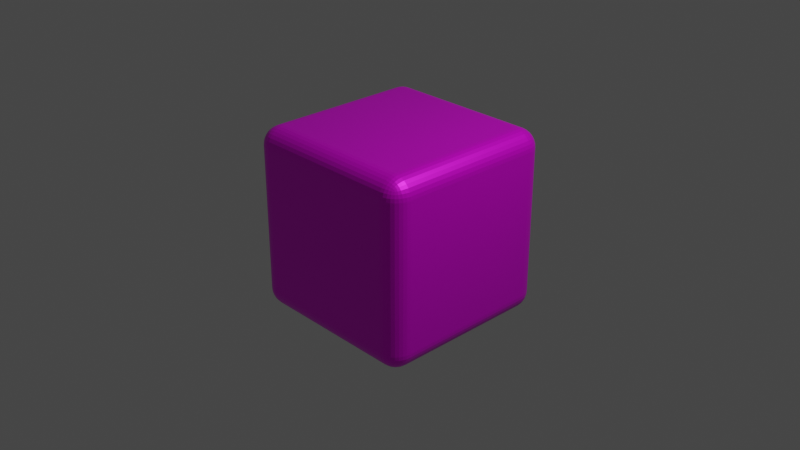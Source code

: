 # Source: dice.blend  (saved by Blender 2.90.8; exported with 4.5.12 LTS)
import bpy
from mathutils import Matrix  # noqa: F401  (used for matrix-valued properties, if any)

bpy.ops.wm.read_factory_settings(use_empty=True)
scene = bpy.context.scene
scene.name = 'Scene'

# ---- collections
col_collection = bpy.data.collections.new('Collection'); scene.collection.children.link(col_collection)

# ---- images (referenced by path relative to the original .blend; pixels are not part of the script)
import os
ASSET_DIR = os.environ.get("B2B_ASSET_DIR", "")  # directory of the original .blend (textures are referenced by path, not embedded)
HERE = os.path.dirname(os.path.abspath(__file__))  # packed textures are extracted next to this script under _unpacked/

def load_image(name, relpath, width, height, colorspace="sRGB"):
    """Load a texture the original file referenced (path relative to the .blend, or extracted next to this script)."""
    p = next((c for c in (os.path.join(HERE, relpath), os.path.join(ASSET_DIR, relpath)) if relpath and os.path.exists(c)), "")
    if p:
        img = bpy.data.images.load(p, check_existing=True)
        img.name = name
    else:  # same state as the original file: an image datablock whose file is absent (Cycles renders it pink)
        img = bpy.data.images.new(name, width, height)
        img.source = "FILE"
        img.filepath = "//" + (relpath or name)
    img.colorspace_settings.name = colorspace
    return img
img_dice_uv_map_jpg = load_image('dice_uv_map.jpg', 'dice_uv_map.jpg', 1024, 1024, 'sRGB')

# ---- materials (node trees are filled in below, after node groups)
mat_material = bpy.data.materials.new('Material')
mat_material.alpha_threshold = 0.0
mat_material.use_transparent_shadow = False
mat_material.line_color = (0.0, 0.0, 0.0, 1.0)

# ---- material node trees
mat_material.use_nodes = True; mat_material.node_tree.nodes.clear()
_N = mat_material.node_tree.nodes; _L = mat_material.node_tree.links
n0 = _N.new('ShaderNodeOutputMaterial'); n0.name = 'Material Output'; n0.location = (300, 300)
n1 = _N.new('ShaderNodeBsdfPrincipled'); n1.name = 'Principled BSDF'; n1.location = (10, 300)
n1.distribution = 'GGX'
n1.subsurface_method = 'BURLEY'
n1.inputs[1].default_value = 0.5386
n1.inputs[2].default_value = 0.4
n1.inputs[3].default_value = 1.45
n1.inputs[27].default_value = (0.0, 0.0, 0.0, 1.0)
n1.inputs[28].default_value = 1.0
n2 = _N.new('ShaderNodeTexImage'); n2.name = 'Image Texture'; n2.location = (-449, 198)
n2.image = img_dice_uv_map_jpg
_L.new(n1.outputs[0], n0.inputs[0])
_L.new(n2.outputs[0], n1.inputs[0])
n0.is_active_output = True

# ---- world
world_world = bpy.data.worlds.new('World'); scene.world = world_world
world_world.use_nodes = True; world_world.node_tree.nodes.clear()
_N = world_world.node_tree.nodes; _L = world_world.node_tree.links
n0 = _N.new('ShaderNodeOutputWorld'); n0.name = 'World Output'; n0.location = (300, 300)
n1 = _N.new('ShaderNodeBackground'); n1.name = 'Background'; n1.location = (10, 300)
n1.inputs[0].default_value = (0.05088, 0.05088, 0.05088, 1.0)
_L.new(n1.outputs[0], n0.inputs[0])
n0.is_active_output = True
world_world.color = (0.05088, 0.05088, 0.05088)
world_world.use_sun_shadow = False
world_world.sun_shadow_jitter_overblur = 0.0

# ---- cameras
cam_camera = bpy.data.cameras.new('Camera')
cam_camera.clip_end = 100.0
cam_camera.ortho_scale = 7.314

# ---- lights
light_light = bpy.data.lights.new('Light', 'POINT')
light_light.transmission_factor = 0.0
light_light.energy = 1000.0
light_light.shadow_soft_size = 0.1
light_light.shadow_maximum_resolution = 0.006
light_light.use_absolute_resolution = True

# ---- meshes
me_cube = bpy.data.meshes.new('Cube')
me_cube.from_pydata([(1.0, 1.0, 1.0), (1.0, 1.0, -1.0), (1.0, -1.0, 1.0), (1.0, -1.0, -1.0), (-1.0, 1.0, 1.0), (-1.0, 1.0, -1.0), (-1.0, -1.0, 1.0), (-1.0, -1.0, -1.0)], [], [(0, 4, 6, 2), (3, 2, 6, 7), (7, 6, 4, 5), (5, 1, 3, 7), (1, 0, 2, 3), (5, 4, 0, 1)])
_uv = me_cube.uv_layers.new(name='UVMap')
_uv.uv.foreach_set('vector', [0.625, 0.5, 0.875, 0.5, 0.875, 0.75, 0.625, 0.75, 0.375, 0.75, 0.625, 0.75, 0.625, 1.0, 0.375, 1.0, 0.375, 0.0, 0.625, 0.0, 0.625, 0.25, 0.375, 0.25, 0.125, 0.5, 0.375, 0.5, 0.375, 0.75, 0.125, 0.75, 0.375, 0.5, 0.625, 0.5, 0.625, 0.75, 0.375, 0.75, 0.375, 0.25, 0.625, 0.25, 0.625, 0.5, 0.375, 0.5])
me_cube.materials.append(mat_material)
me_cube.use_remesh_preserve_volume = False
me_cube.use_remesh_preserve_attributes = False
me_cube.use_mirror_vertex_groups = False
me_cube.update()

# ---- objects
ob_cube = bpy.data.objects.new('Cube', me_cube)
ob_light = bpy.data.objects.new('Light', light_light)
ob_camera = bpy.data.objects.new('Camera', cam_camera)

# ---- transforms, parenting, visibility, modifiers, constraints
ob_cube.location = (0.0, 0.0, 0.0)
ob_cube.lock_rotations_4d = False
ob_cube.empty_display_type = 'ARROWS'
ob_cube.lineart.crease_threshold = 0.0
_m = ob_cube.modifiers.new('Bevel', 'BEVEL')
_m.width = 0.2
_m.width_pct = 0.2
_m.segments = 8
_m.limit_method = 'NONE'
ob_light.location = (4.076, 1.005, 5.904)
ob_light.rotation_euler = (0.6503, 0.05522, 1.866)
ob_light.lock_rotations_4d = False
ob_light.empty_display_type = 'ARROWS'
ob_light.color = (0.0, 0.0, 0.0, 0.0)
ob_light.lineart.crease_threshold = 0.0
ob_camera.location = (7.359, -6.926, 4.958)
ob_camera.rotation_euler = (1.109, 0.0, 0.8149)
ob_camera.lock_rotations_4d = False
ob_camera.empty_display_type = 'ARROWS'
ob_camera.color = (0.0, 0.0, 0.0, 0.0)
ob_camera.display_type = 'WIRE'
ob_camera.lineart.crease_threshold = 0.0

# ---- collection membership
col_collection.objects.link(ob_cube)
col_collection.objects.link(ob_light)
col_collection.objects.link(ob_camera)

# ---- scene / render settings (as saved in the file)
scene.camera = ob_camera
scene.frame_start = 1; scene.frame_end = 250; scene.frame_set(201)
scene.render.engine = 'BLENDER_EEVEE_NEXT'
scene.cycles.use_denoising = False
scene.cycles.samples = 128
scene.cycles.sampling_pattern = 'TABULATED_SOBOL'
scene.cycles.use_adaptive_sampling = False
scene.cycles.use_light_tree = False
scene.view_settings.view_transform = 'Filmic'
bpy.context.view_layer.update()
